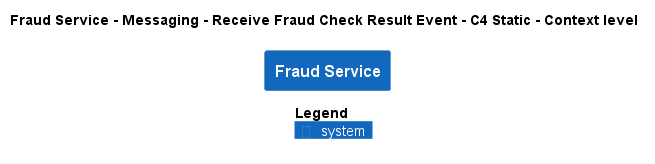

The diagram above was rendered by PlantUML. Its source (embedded in the PNG):
@startuml
!pragma layout smetana
!include ..\..\..\..\..\..\.c4s\C4_Context.puml

AddElementTag("state:new", $bgColor=green, $fontColor=#ffffff, $borderColor=green, $shadowing="False")
AddElementTag("state:changed", $bgColor=orange, $fontColor=#ffffff, $borderColor=orange, $shadowing="False")
AddElementTag("state:removed", $bgColor=red, $fontColor=#ffffff, $borderColor=red, $shadowing="False")

AddRelTag("state:new", $textColor=green, $lineColor=green)
AddRelTag("state:changed", $textColor=orange, $lineColor=orange)
AddRelTag("state:removed", $textColor=red, $lineColor=red)

SHOW_PERSON_PORTRAIT()
LAYOUT_TOP_DOWN()

skinparam linetype polyline

title Fraud Service - Messaging - Receive Fraud Check Result Event - C4 Static - Context level

System(ECommercePlatform.SoftwareSystems.FraudService, "Fraud Service", "")



SHOW_LEGEND()
@enduml